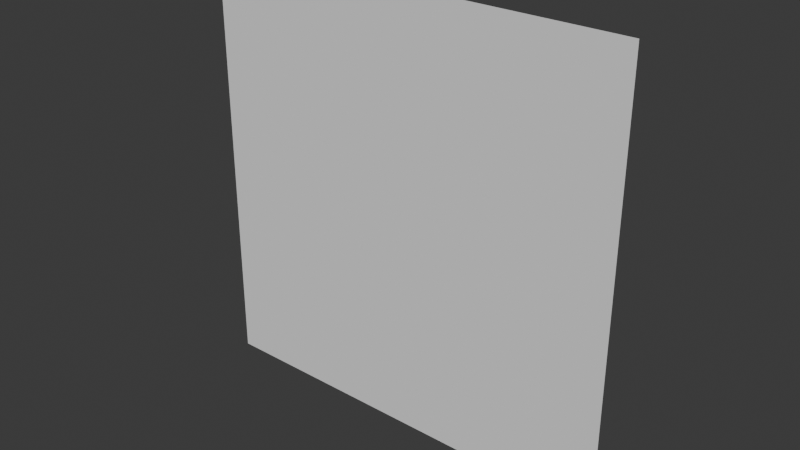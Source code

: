 # Source: Tiles.blend  (saved by Blender 4.4.32; exported with 4.5.12 LTS)
import bpy
from mathutils import Matrix  # noqa: F401  (used for matrix-valued properties, if any)

bpy.ops.wm.read_factory_settings(use_empty=True)
scene = bpy.context.scene
scene.name = 'Scene'

# ---- collections
col_collection = bpy.data.collections.new('Collection'); scene.collection.children.link(col_collection)

# ---- world
world_world = bpy.data.worlds.new('World'); scene.world = world_world
world_world.use_nodes = True; world_world.node_tree.nodes.clear()
_N = world_world.node_tree.nodes; _L = world_world.node_tree.links
n0 = _N.new('ShaderNodeOutputWorld'); n0.name = 'World Output'; n0.location = (300, 300)
n1 = _N.new('ShaderNodeBackground'); n1.name = 'Background'; n1.location = (10, 300)
n1.inputs[0].default_value = (0.05088, 0.05088, 0.05088, 1.0)
_L.new(n1.outputs[0], n0.inputs[0])
n0.is_active_output = True
world_world.color = (0.05088, 0.05088, 0.05088)
world_world.sun_shadow_jitter_overblur = 0.0

# ---- meshes
me_plane = bpy.data.meshes.new('Plane')
me_plane.from_pydata([(-32.0, -1.386e-05, -32.0), (32.0, 1.666e-05, -32.0), (-32.0, -1.666e-05, 32.0), (32.0, 1.386e-05, 32.0), (-32.0, -1.526e-05, 0.0), (32.0, 1.526e-05, 0.0), (0.0, 0.0, 0.0), (0.0, 1.399e-06, -32.0), (0.0, -1.399e-06, 32.0), (16.0, 9.028e-06, -32.0), (-16.0, -9.028e-06, 32.0), (-16.0, -6.231e-06, -32.0), (16.0, 6.231e-06, 32.0), (-32.0, -1.456e-05, -16.0), (32.0, 1.456e-05, 16.0), (-32.0, -1.596e-05, 16.0), (32.0, 1.596e-05, -16.0), (-16.0, -8.329e-06, 16.0), (0.0, -6.994e-07, 16.0), (16.0, 6.93e-06, 16.0), (16.0, 7.629e-06, 0.0), (16.0, 8.329e-06, -16.0), (-16.0, -6.93e-06, -16.0), (-16.0, -7.629e-06, 0.0), (0.0, 6.994e-07, -16.0), (-24.0, -1.249e-05, 24.0), (-32.0, -1.421e-05, -24.0), (24.0, 1.284e-05, -32.0), (32.0, 1.421e-05, 24.0), (-24.0, -1.284e-05, 32.0), (-32.0, -1.561e-05, 8.0), (32.0, 1.561e-05, -8.0), (8.0, 4.164e-06, -8.0), (8.0, 3.815e-06, 0.0), (-8.0, -3.815e-06, 0.0), (-8.0, -2.416e-06, -32.0), (8.0, 2.416e-06, 32.0), (0.0, 3.497e-07, -8.0), (0.0, -1.049e-06, 24.0), (-24.0, -1.109e-05, -8.0), (8.0, 2.766e-06, 24.0), (8.0, 5.213e-06, -32.0), (-8.0, -5.213e-06, 32.0), (-24.0, -1.005e-05, -32.0), (24.0, 1.005e-05, 32.0), (-32.0, -1.491e-05, -8.0), (32.0, 1.491e-05, 8.0), (-32.0, -1.631e-05, 24.0), (32.0, 1.631e-05, -24.0), (-8.0, -4.164e-06, 8.0), (0.0, -3.497e-07, 8.0), (24.0, 1.109e-05, 8.0), (8.0, 3.115e-06, 16.0), (-8.0, -4.514e-06, 16.0), (-24.0, -1.214e-05, 16.0), (24.0, 1.074e-05, 16.0), (24.0, 1.144e-05, 0.0), (24.0, 1.249e-05, -24.0), (16.0, 7.979e-06, -8.0), (16.0, 7.28e-06, 8.0), (16.0, 6.58e-06, 24.0), (16.0, 8.678e-06, -24.0), (-8.0, -2.766e-06, -24.0), (-24.0, -1.144e-05, 0.0), (-16.0, -7.28e-06, -8.0), (-16.0, -7.979e-06, 8.0), (-16.0, -6.58e-06, -24.0), (-16.0, -8.678e-06, 24.0), (0.0, 1.049e-06, -24.0), (-8.0, -3.115e-06, -16.0), (8.0, 4.514e-06, -16.0), (24.0, 1.214e-05, -16.0), (-24.0, -1.074e-05, -16.0), (24.0, 1.179e-05, -8.0), (8.0, 3.465e-06, 8.0), (-8.0, -4.864e-06, 24.0), (24.0, 1.04e-05, 24.0), (-24.0, -1.04e-05, -24.0), (-24.0, -1.179e-05, 8.0), (8.0, 4.864e-06, -24.0), (-8.0, -3.465e-06, -8.0)], [], [(20, 58, 33), (17, 54, 25), (18, 50, 53), (22, 72, 39), (21, 70, 32), (19, 52, 40), (23, 64, 63), (14, 46, 55), (20, 33, 74), (10, 67, 29), (23, 63, 78), (12, 60, 36), (16, 48, 71), (5, 56, 51), (14, 55, 76), (1, 27, 57), (24, 68, 69), (6, 34, 49), (7, 35, 62), (18, 53, 75), (80, 69, 22, 64), (79, 68, 24), (16, 71, 73), (11, 43, 77), (5, 31, 56), (19, 59, 52), (8, 38, 42), (3, 28, 44), (22, 66, 72), (17, 65, 54), (54, 78, 15), (54, 65, 78), (65, 23, 78), (72, 77, 13), (72, 66, 77), (66, 11, 77), (44, 76, 12), (44, 28, 76), (28, 14, 76), (42, 75, 10), (42, 38, 75), (38, 18, 75), (52, 74, 18), (52, 59, 74), (59, 20, 74), (56, 73, 20), (56, 31, 73), (31, 16, 73), (77, 26, 13), (77, 43, 26), (43, 0, 26), (73, 58, 20), (73, 71, 58), (71, 21, 58), (61, 79, 70), (9, 41, 79), (41, 7, 68), (80, 64, 23), (37, 80, 34), (24, 69, 80), (75, 67, 10), (75, 53, 67), (53, 17, 67), (62, 66, 22), (62, 35, 66), (35, 11, 66), (49, 65, 17), (49, 34, 65), (34, 23, 65), (69, 62, 22), (69, 68, 62), (68, 7, 62), (57, 61, 21), (57, 27, 61), (27, 9, 61), (76, 60, 12), (76, 55, 60), (55, 19, 60), (51, 59, 19), (51, 56, 59), (56, 20, 59), (71, 57, 21), (71, 48, 57), (48, 1, 57), (36, 40, 8), (36, 60, 40), (60, 19, 40), (78, 30, 15), (78, 63, 30), (63, 4, 30), (29, 25, 2), (29, 67, 25), (67, 17, 25), (74, 50, 18), (74, 33, 50), (33, 6, 50), (55, 51, 19), (55, 46, 51), (46, 5, 51), (63, 39, 4), (63, 64, 39), (64, 22, 39), (40, 38, 8), (40, 52, 38), (52, 18, 38), (32, 37, 6), (32, 70, 37), (70, 24, 37), (39, 45, 4), (39, 72, 45), (72, 13, 45), (53, 49, 17), (53, 50, 49), (50, 6, 49), (25, 47, 2), (25, 54, 47), (54, 15, 47), (33, 32, 6), (33, 58, 32), (58, 21, 32), (34, 80, 23), (37, 24, 80), (70, 79, 24), (61, 9, 79), (79, 41, 68), (21, 61, 70), (6, 37, 34)])
_uv = me_plane.uv_layers.new(name='UVMap')
_uv.uv.foreach_set('vector', [0.0, 0.0, 0.0, 0.0, 0.0, 0.0, 0.0, 0.0, 0.0, 0.0, 0.0, 0.0, 0.0, 0.0, 0.0, 0.0, 0.0, 0.0, 0.0, 0.0, 0.0, 0.0, 0.0, 0.0, 0.0, 0.0, 0.0, 0.0, 0.0, 0.0, 0.0, 0.0, 0.0, 0.0, 0.0, 0.0, 0.0, 0.0, 0.0, 0.0, 0.0, 0.0, 0.0, 0.0, 0.0, 0.0, 0.0, 0.0, 0.0, 0.0, 0.0, 0.0, 0.0, 0.0, 0.0, 0.0, 0.0, 0.0, 0.0, 0.0, 0.0, 0.0, 0.0, 0.0, 0.0, 0.0, 0.0, 0.0, 0.0, 0.0, 0.0, 0.0, 0.0, 0.0, 0.0, 0.0, 0.0, 0.0, 0.0, 0.0, 0.0, 0.0, 0.0, 0.0, 0.0, 0.0, 0.0, 0.0, 0.0, 0.0, 0.0, 0.0, 0.0, 0.0, 0.0, 0.0, 0.0, 0.0, 0.0, 0.0, 0.0, 0.0, 0.0, 0.0, 0.0, 0.0, 0.0, 0.0, 0.0, 0.0, 0.0, 0.0, 0.0, 0.0, 0.0, 0.0, 0.0, 0.0, 0.0, 0.0, 0.0, 0.0, 0.0, 0.0, 0.0, 0.0, 0.0, 0.0, 0.0, 0.0, 0.0, 0.0, 0.0, 0.0, 0.0, 0.0, 0.0, 0.0, 0.0, 0.0, 0.0, 0.0, 0.0, 0.0, 0.0, 0.0, 0.0, 0.0, 0.0, 0.0, 0.0, 0.0, 0.0, 0.0, 0.0, 0.0, 0.0, 0.0, 0.0, 0.0, 0.0, 0.0, 0.0, 0.0, 0.0, 0.0, 0.0, 0.0, 0.0, 0.0, 0.0, 0.0, 0.0, 0.0, 0.0, 0.0, 0.0, 0.0, 0.0, 0.0, 0.0, 0.0, 0.0, 0.0, 0.0, 0.0, 0.0, 0.0, 0.0, 0.0, 0.0, 0.0, 0.0, 0.0, 0.0, 0.0, 0.0, 0.0, 0.0, 0.0, 0.0, 0.0, 0.0, 0.0, 0.0, 0.0, 0.0, 0.0, 0.0, 0.0, 0.0, 0.0, 0.0, 0.0, 0.0, 0.0, 0.0, 0.0, 0.0, 0.0, 0.0, 0.0, 0.0, 0.0, 0.0, 0.0, 0.0, 0.0, 0.0, 0.0, 0.0, 0.0, 0.0, 0.0, 0.0, 0.0, 0.0, 0.0, 0.0, 0.0, 0.0, 0.0, 0.0, 0.0, 0.0, 0.0, 0.0, 0.0, 0.0, 0.0, 0.0, 0.0, 0.0, 0.0, 0.0, 0.0, 0.0, 0.0, 0.0, 0.0, 0.0, 0.0, 0.0, 0.0, 0.0, 0.0, 0.0, 0.0, 0.0, 0.0, 0.0, 0.0, 0.0, 0.0, 0.0, 0.0, 0.0, 0.0, 0.0, 0.0, 0.0, 0.0, 0.0, 0.0, 0.0, 0.0, 0.0, 0.0, 0.0, 0.0, 0.0, 0.0, 0.0, 0.0, 0.0, 0.0, 0.0, 0.0, 0.0, 0.0, 0.0, 0.0, 0.0, 0.0, 0.0, 0.0, 0.0, 0.0, 0.0, 0.0, 0.0, 0.0, 0.0, 0.0, 0.0, 0.0, 0.0, 0.0, 0.0, 0.0, 0.0, 0.0, 0.0, 0.0, 0.0, 0.0, 0.0, 0.0, 0.0, 0.0, 0.0, 0.0, 0.0, 0.0, 0.0, 0.0, 0.0, 0.0, 0.0, 0.0, 0.0, 0.0, 0.0, 0.0, 0.0, 0.0, 0.0, 0.0, 0.0, 0.0, 0.0, 0.0, 0.0, 0.0, 0.0, 0.0, 0.0, 0.0, 0.0, 0.0, 0.0, 0.0, 0.0, 0.0, 0.0, 0.0, 0.0, 0.0, 0.0, 0.0, 0.0, 0.0, 0.0, 0.0, 0.0, 0.0, 0.0, 0.0, 0.0, 0.0, 0.0, 0.0, 0.0, 0.0, 0.0, 0.0, 0.0, 0.0, 0.0, 0.0, 0.0, 0.0, 0.0, 0.0, 0.0, 0.0, 0.0, 0.0, 0.0, 0.0, 0.0, 0.0, 0.0, 0.0, 0.0, 0.0, 0.0, 0.0, 0.0, 0.0, 0.0, 0.0, 0.0, 0.0, 0.0, 0.0, 0.0, 0.0, 0.0, 0.0, 0.0, 0.0, 0.0, 0.0, 0.0, 0.0, 0.0, 0.0, 0.0, 0.0, 0.0, 0.0, 0.0, 0.0, 0.0, 0.0, 0.0, 0.0, 0.0, 0.0, 0.0, 0.0, 0.0, 0.0, 0.0, 0.0, 0.0, 0.0, 0.0, 0.0, 0.0, 0.0, 0.0, 0.0, 0.0, 0.0, 0.0, 0.0, 0.0, 0.0, 0.0, 0.0, 0.0, 0.0, 0.0, 0.0, 0.0, 0.0, 0.0, 0.0, 0.0, 0.0, 0.0, 0.0, 0.0, 0.0, 0.0, 0.0, 0.0, 0.0, 0.0, 0.0, 0.0, 0.0, 0.0, 0.0, 0.0, 0.0, 0.0, 0.0, 0.0, 0.0, 0.0, 0.0, 0.0, 0.0, 0.0, 0.0, 0.0, 0.0, 0.0, 0.0, 0.0, 0.0, 0.0, 0.0, 0.0, 0.0, 0.0, 0.0, 0.0, 0.0, 0.0, 0.0, 0.0, 0.0, 0.0, 0.0, 0.0, 0.0, 0.0, 0.0, 0.0, 0.0, 0.0, 0.0, 0.0, 0.0, 0.0, 0.0, 0.0, 0.0, 0.0, 0.0, 0.0, 0.0, 0.0, 0.0, 0.0, 0.0, 0.0, 0.0, 0.0, 0.0, 0.0, 0.0, 0.0, 0.0, 0.0, 0.0, 0.0, 0.0, 0.0, 0.0, 0.0, 0.0, 0.0, 0.0, 0.0, 0.0, 0.0, 0.0, 0.0, 0.0, 0.0, 0.0, 0.0, 0.0, 0.0, 0.0, 0.0, 0.0, 0.0, 0.0, 0.0, 0.0, 0.0, 0.0, 0.0, 0.0, 0.0, 0.0, 0.0, 0.0, 0.0, 0.0, 0.0, 0.0, 0.0, 0.0, 0.0, 0.0, 0.0, 0.0, 0.0, 0.0, 0.0, 0.0, 0.0, 0.0, 0.0, 0.0, 0.0, 0.0, 0.0, 0.0, 0.0, 0.0, 0.0, 0.0, 0.0, 0.0, 0.0, 0.0, 0.0, 0.0, 0.0, 0.0, 0.0, 0.0, 0.0, 0.0, 0.0, 0.0, 0.0, 0.0, 0.0, 0.0, 0.0, 0.0, 0.0, 0.0, 0.0, 0.0, 0.0, 0.0, 0.0, 0.0, 0.0, 0.0, 0.0, 0.0, 0.0, 0.0, 0.0, 0.0, 0.0, 0.0, 0.0, 0.0, 0.0, 0.0, 0.0, 0.0, 0.0, 0.0, 0.0, 0.0, 0.0, 0.0, 0.0, 0.0, 0.0, 0.0, 0.0, 0.0, 0.0, 0.0, 0.0, 0.0, 0.0, 0.0, 0.0, 0.0, 0.0, 0.0, 0.0, 0.0, 0.0, 0.0, 0.0, 0.0, 0.0, 0.0, 0.0, 0.0, 0.0, 0.0, 0.0, 0.0, 0.0, 0.0, 0.0, 0.0, 0.0, 0.0, 0.0, 0.0, 0.0, 0.0, 0.0, 0.0, 0.0, 0.0, 0.0, 0.0, 0.0, 0.0, 0.0, 0.0, 0.0, 0.0, 0.0, 0.0, 0.0, 0.0, 0.0, 0.0, 0.0, 0.0, 0.0, 0.0, 0.0, 0.0, 0.0, 0.0, 0.0, 0.0, 0.0, 0.0, 0.0, 0.0, 0.0, 0.0, 0.0, 0.0, 0.0, 0.0, 0.0, 0.0, 0.0, 0.0, 0.0, 0.0, 0.0, 0.0, 0.0, 0.0, 0.0, 0.0, 0.0, 0.0, 0.0, 0.0, 0.0, 0.0, 0.0, 0.0, 0.0, 0.0, 0.0, 0.0, 0.0, 0.0])
me_plane.update()

# ---- objects
ob_grasstile = bpy.data.objects.new('GrassTile', me_plane)

# ---- transforms, parenting, visibility, modifiers, constraints
ob_grasstile.location = (0.0, 0.0, 0.0)

# ---- collection membership
col_collection.objects.link(ob_grasstile)

# ---- scene / render settings (as saved in the file)
scene.frame_start = 1; scene.frame_end = 250; scene.frame_set(1)
scene.render.engine = 'BLENDER_EEVEE_NEXT'
bpy.context.view_layer.update()

# ---- added for rendering (the .blend has no active camera and no usable light): camera, sun
cam_auto = bpy.data.cameras.new('AutoCamera')
cam_auto.lens = 50.0
cam_auto.sensor_width = 36.0
cam_auto.clip_end = 1469.66
ob_auto_camera = bpy.data.objects.new('AutoCamera', cam_auto)
scene.collection.objects.link(ob_auto_camera)
ob_auto_camera.location = (83.7418, -100.49, 66.9934)
ob_auto_camera.rotation_euler = (1.09748, -7.21219e-08, 0.694738)
scene.camera = ob_auto_camera
light_auto_sun = bpy.data.lights.new('AutoSun', 'SUN')
light_auto_sun.energy = 3.0
light_auto_sun.angle = 0.0523599
ob_auto_sun = bpy.data.objects.new('AutoSun', light_auto_sun)
scene.collection.objects.link(ob_auto_sun)
ob_auto_sun.rotation_euler = (0.872665, 0.174533, 0.523599)
bpy.context.view_layer.update()
